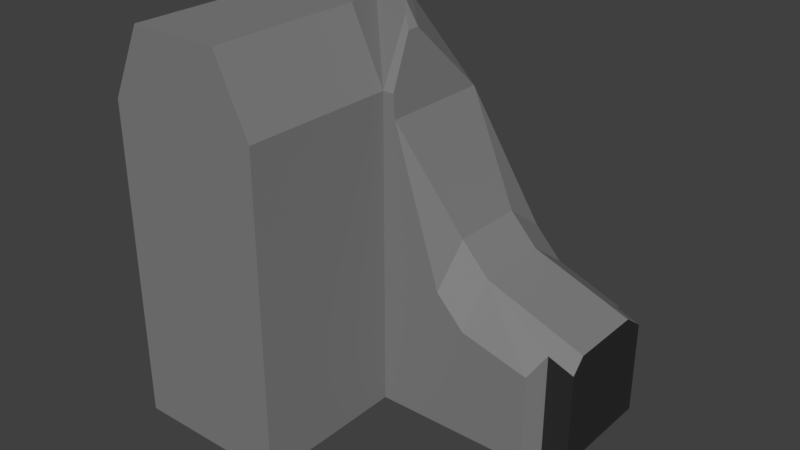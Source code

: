 # Source: wallCornerLeftBroken.blend  (saved by Blender 2.79.0; exported with 4.5.12 LTS)
import bpy
from mathutils import Matrix  # noqa: F401  (used for matrix-valued properties, if any)

bpy.ops.wm.read_factory_settings(use_empty=True)
scene = bpy.context.scene
scene.name = 'Scene'

# ---- collections
col_collection_1 = bpy.data.collections.new('Collection 1'); scene.collection.children.link(col_collection_1)

# ---- materials (node trees are filled in below, after node groups)
mat_material_004 = bpy.data.materials.new('Material.004')
mat_material_004.alpha_threshold = 0.0
mat_material_004.use_transparent_shadow = False
mat_material_004.diffuse_color = (0.2203, 0.2203, 0.2203, 1.0)
mat_material_004.roughness = 0.5
mat_material_003 = bpy.data.materials.new('Material.003')
mat_material_003.alpha_threshold = 0.0
mat_material_003.use_transparent_shadow = False
mat_material_003.diffuse_color = (0.0291, 0.0291, 0.0291, 1.0)
mat_material_003.roughness = 0.5

# ---- material node trees

# ---- world
world_world = bpy.data.worlds.new('World'); scene.world = world_world
world_world.color = (0.05088, 0.05088, 0.05088)
world_world.use_sun_shadow = False
world_world.sun_shadow_jitter_overblur = 0.0
world_world.cycles.sampling_method = 'MANUAL'

# ---- meshes
me_cube_011 = bpy.data.meshes.new('Cube.011')
me_cube_011.from_pydata([(0.3213, 1.84, -1.0), (1.0, 1.84, -1.724), (-0.8278, 1.84, 1.689), (0.3213, 0.02141, -1.0), (1.0, 0.02141, -1.724), (-0.8278, 0.02141, 1.689), (-0.9439, 0.02141, 3.406), (-1.134, -0.8465, -5.272), (-1.134, -0.8465, -1.514), (-1.131, 2.925, -5.272), (-1.131, 2.925, -1.514), (2.627, -0.8326, -5.272), (2.627, 2.925, -5.272), (-1.134, -0.8465, 2.244), (2.803, -0.3011, -5.272), (2.803, 2.394, -5.272), (3.428, -0.3011, -5.272), (3.428, 2.394, -5.272), (-1.134, -4.527, -5.272), (-1.134, -4.527, -1.514), (-4.892, -0.8465, -5.272), (-4.892, -0.8465, -1.514), (-1.134, -4.527, 2.244), (-4.892, -0.8465, 2.244), (-1.939, -0.8465, 3.922), (-4.087, -0.8465, 3.922), (-4.892, -4.527, -5.272), (-4.892, -4.527, -1.514), (-4.892, -4.527, 2.244), (-1.939, -4.527, 3.922), (-4.087, -4.527, 3.922), (-3.375, 1.375, 3.922), (-3.777, 1.778, 2.244), (-3.777, 1.778, -5.272), (-2.3, 0.3009, 3.922), (-3.777, 1.778, -1.514), (-2.924, 1.525, 3.922), (-1.268, 0.02141, 3.922), (-2.565, 1.809, 3.406), (-0.9439, -0.279, 3.406), (-1.268, 0.01035, 3.922), (-1.131, -0.1342, 3.704), (-0.8278, -0.8454, 1.689), (0.2007, -0.8416, -1.514), (0.3213, -0.8412, -1.909), (-2.53, 1.84, 3.344), (-2.688, 2.25, 2.244), (-2.322, 2.409, 1.399), (-0.8653, -0.8455, 2.244), (-0.1433, 2.925, -1.514), (-1.131, 2.925, -0.9473), (0.3213, 2.925, -1.781), (1.0, -0.8386, -2.63), (1.0, 2.925, -2.505), (2.803, -0.3011, -2.732), (3.428, 0.02141, -2.624), (3.428, -0.3011, -2.963), (3.428, 2.394, -3.022), (3.428, 1.84, -2.624), (2.803, 2.394, -2.791), (2.627, 2.925, -3.108), (2.627, -0.8326, -3.064)], [], [(3, 44, 52, 4), (1, 58, 57, 59, 60, 53), (4, 55, 58, 1), (6, 38, 36, 37), (3, 0, 2, 5), (0, 51, 49, 50, 47, 2), (0, 3, 4, 1), (5, 2, 45, 38, 6), (2, 47, 46, 45), (34, 31, 25, 24), (9, 10, 49, 51, 53, 60, 12), (11, 61, 52, 44, 43, 8, 7), (9, 12, 11, 7), (12, 60, 59, 15), (13, 48, 39, 41), (9, 7, 20, 33), (8, 43, 42, 48, 13), (31, 32, 23, 25), (15, 59, 57, 17), (11, 12, 15, 14), (17, 57, 58, 55, 56, 16), (14, 15, 17, 16), (8, 13, 22, 19), (23, 21, 27, 28), (20, 7, 18, 26), (27, 19, 22, 28), (13, 34, 24), (35, 33, 20, 21), (18, 19, 27, 26), (32, 35, 21, 23), (28, 22, 29, 30), (25, 23, 28, 30), (13, 24, 29, 22), (24, 25, 30, 29), (7, 8, 19, 18), (21, 20, 26, 27), (10, 9, 33, 35), (34, 13, 41, 40), (46, 47, 50, 10, 35, 32), (55, 4, 52, 61, 54, 56), (44, 3, 5, 42, 43), (56, 54, 14, 16), (50, 49, 10), (40, 37, 36, 31, 34), (42, 5, 6, 39, 48), (36, 38, 45, 46, 32, 31), (54, 61, 11, 14), (39, 6, 37, 40, 41), (51, 0, 1, 53)])
me_cube_011.polygons.foreach_set('material_index', [0, 0, 0, 0, 0, 0, 0, 0, 0, 0, 0, 0, 0, 0, 0, 0, 0, 0, 1, 0, 1, 1, 0, 0, 0, 0, 0, 0, 0, 0, 0, 0, 0, 0, 0, 0, 0, 0, 0, 0, 0, 1, 0, 0, 0, 0, 0, 0, 0])
me_cube_011.materials.append(mat_material_004)
me_cube_011.materials.append(mat_material_003)
me_cube_011.use_remesh_preserve_volume = False
me_cube_011.use_remesh_preserve_attributes = False
me_cube_011.use_mirror_vertex_groups = False
me_cube_011.update()

# ---- objects
ob_cornerwallright = bpy.data.objects.new('cornerWallRight', me_cube_011)

# ---- transforms, parenting, visibility, modifiers, constraints
ob_cornerwallright.location = (0.0, 0.0, 0.0)
ob_cornerwallright.lineart.crease_threshold = 0.0

# ---- collection membership
col_collection_1.objects.link(ob_cornerwallright)

# ---- scene / render settings (as saved in the file)
scene.frame_start = 1; scene.frame_end = 250; scene.frame_set(1)
scene.render.engine = 'BLENDER_EEVEE_NEXT'
scene.render.resolution_percentage = 50
scene.render.dither_intensity = 0.0
scene.cycles.use_denoising = False
scene.cycles.samples = 128
scene.cycles.sampling_pattern = 'TABULATED_SOBOL'
scene.cycles.use_adaptive_sampling = False
scene.cycles.use_light_tree = False
scene.cycles.blur_glossy = 0.0
scene.cycles.sample_clamp_indirect = 0.0
scene.view_settings.view_transform = 'Standard'
bpy.context.view_layer.update()

# ---- added for rendering (the .blend has no active camera and no usable light): camera, sun
cam_auto = bpy.data.cameras.new('AutoCamera')
cam_auto.lens = 50.0
cam_auto.sensor_width = 36.0
cam_auto.clip_end = 1000.0
ob_auto_camera = bpy.data.objects.new('AutoCamera', cam_auto)
scene.collection.objects.link(ob_auto_camera)
ob_auto_camera.location = (12.6526, -16.8623, 10.0328)
ob_auto_camera.rotation_euler = (1.09748, -7.21219e-08, 0.694738)
scene.camera = ob_auto_camera
light_auto_sun = bpy.data.lights.new('AutoSun', 'SUN')
light_auto_sun.energy = 3.0
light_auto_sun.angle = 0.0523599
ob_auto_sun = bpy.data.objects.new('AutoSun', light_auto_sun)
scene.collection.objects.link(ob_auto_sun)
ob_auto_sun.rotation_euler = (0.872665, 0.174533, 0.523599)
bpy.context.view_layer.update()
